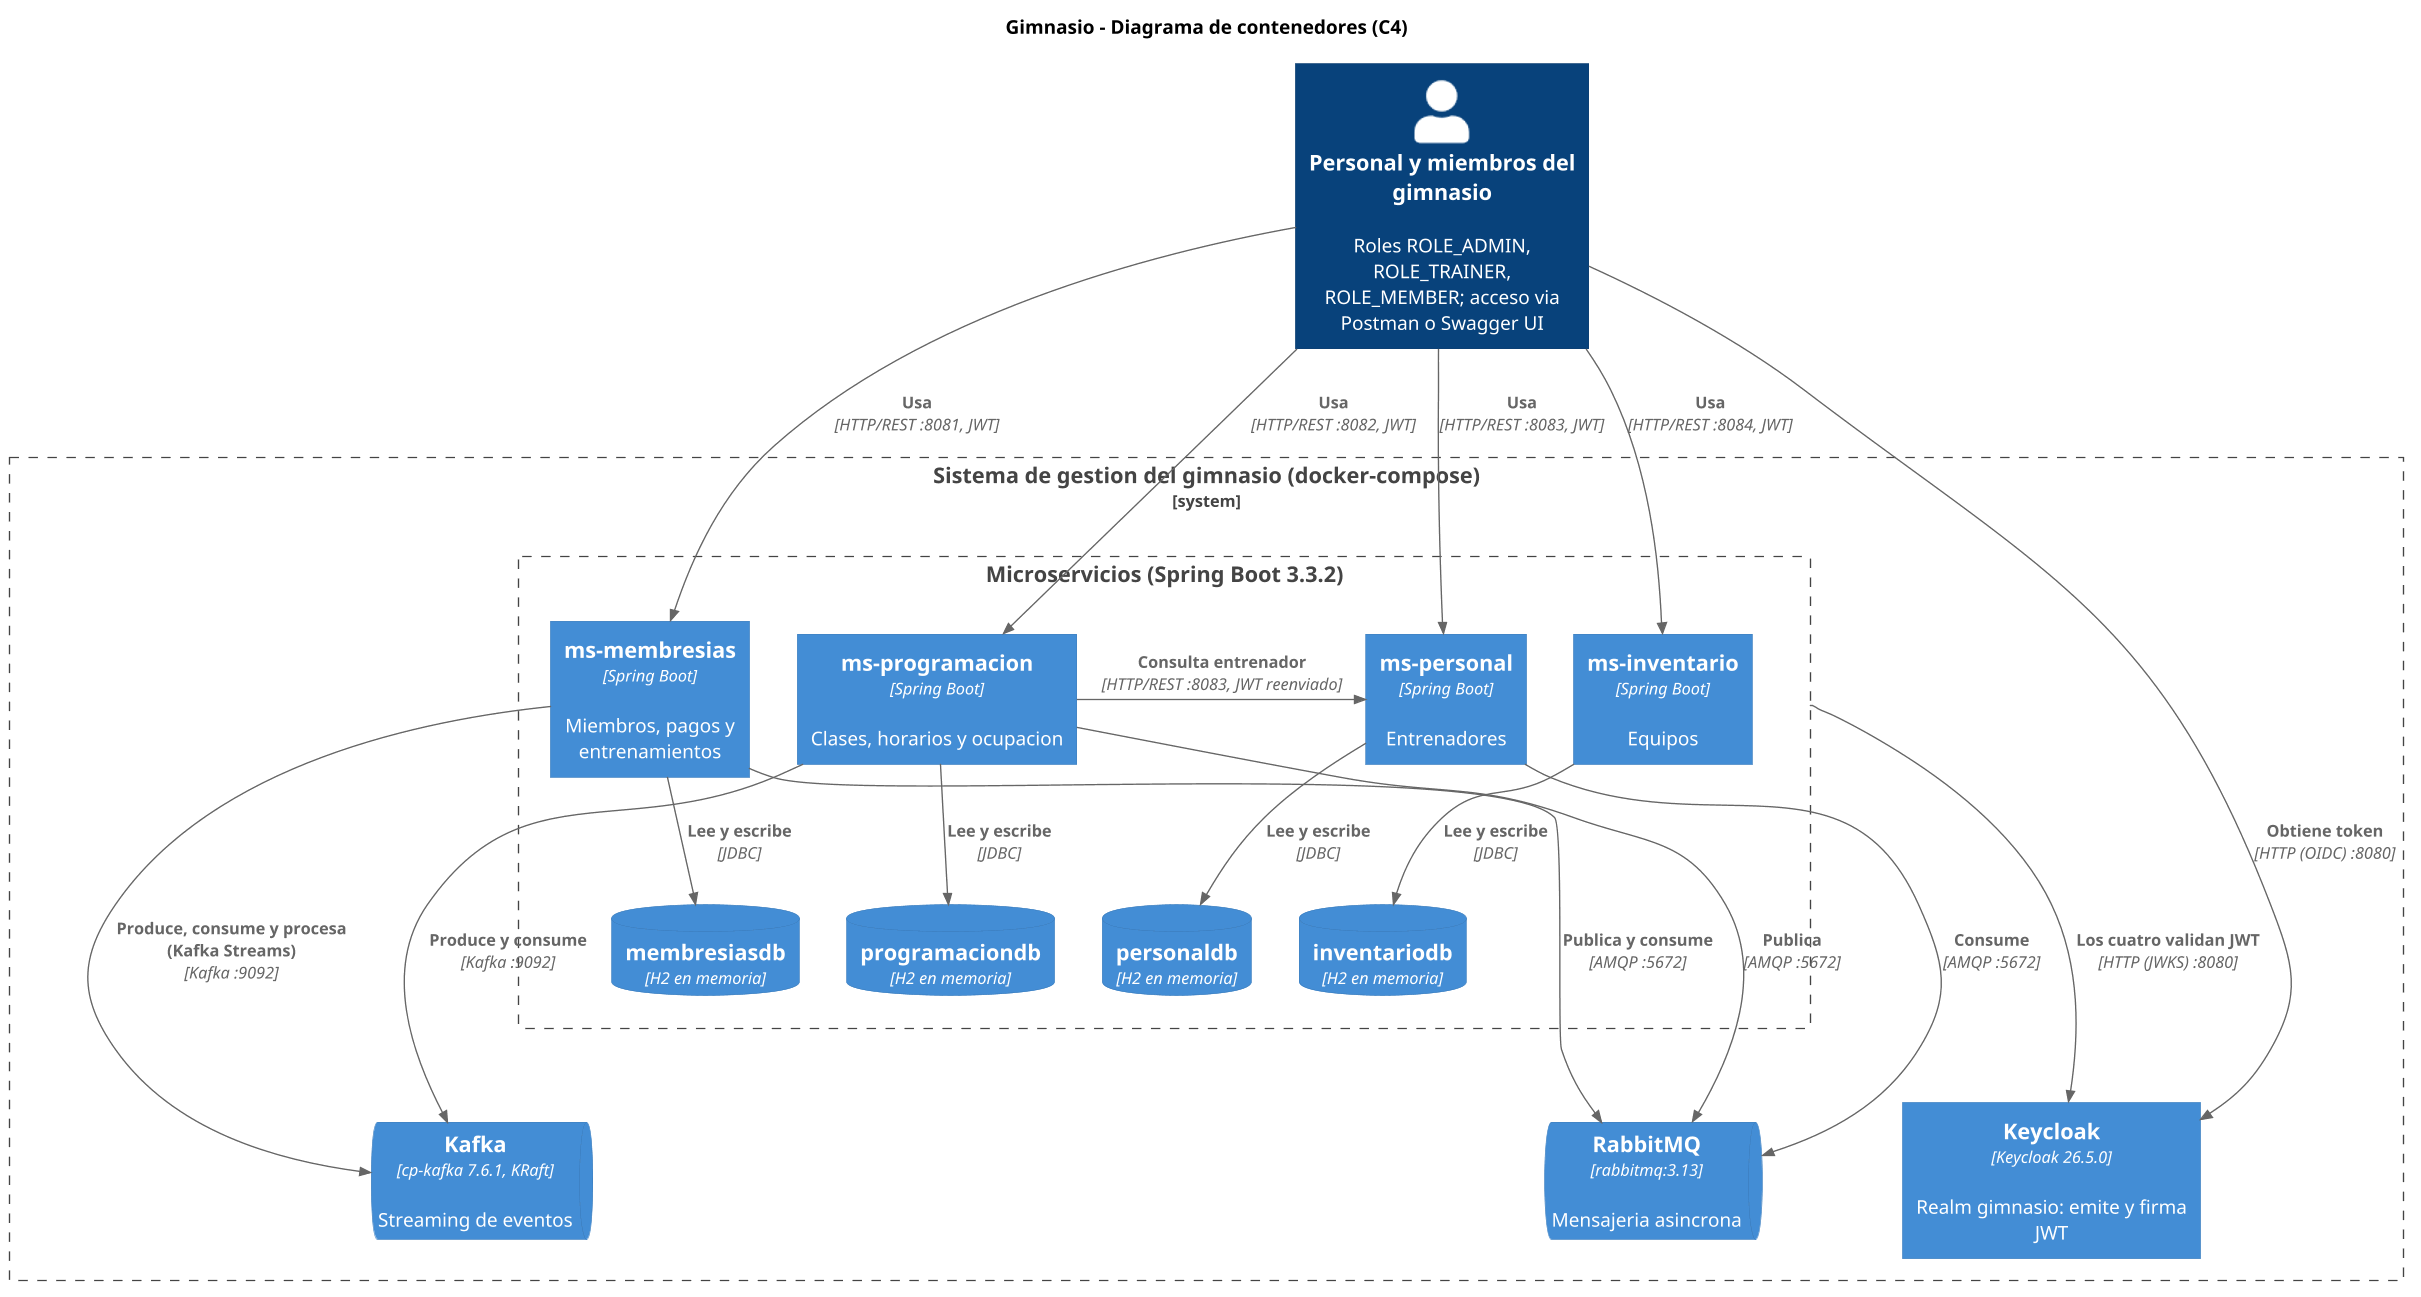

The diagram above was rendered by PlantUML. Its source (embedded in the PNG):
@startuml 01-arquitectura-c4
' Vista C4 de contenedores. Usa la stdlib C4 incluida en PlantUML
' (!include <C4/C4_Container>), sin dependencia de red.
' Fuente: docker-compose.yml y ms-*/src/main/resources/application.properties.
'   Puertos: docker-compose.yml:L4-L5, L22-L23, L41-L42, L52-L53, L95-L96, L111-L113, L132-L133
'   Bases de datos: ms-*/src/main/resources/application.properties:L4 (jdbc:h2:mem:*)
'   REST ms-programacion -> ms-personal: docker-compose.yml:L57, config/RestClientConfig.java:L18-L35
!include <C4/C4_Container>

title Gimnasio - Diagrama de contenedores (C4)

skinparam dpi 130
LAYOUT_TOP_DOWN()
HIDE_STEREOTYPE()

Person(cliente, "Personal y miembros del gimnasio", "Roles ROLE_ADMIN, ROLE_TRAINER, ROLE_MEMBER; acceso via Postman o Swagger UI")

System_Boundary(gym, "Sistema de gestion del gimnasio (docker-compose)") {
  Boundary(micro, "Microservicios (Spring Boot 3.3.2)") {
    Container(msMem, "ms-membresias", "Spring Boot", "Miembros, pagos y entrenamientos")
    Container(msProg, "ms-programacion", "Spring Boot", "Clases, horarios y ocupacion")
    Container(msPers, "ms-personal", "Spring Boot", "Entrenadores")
    Container(msInv, "ms-inventario", "Spring Boot", "Equipos")
    ContainerDb(dbMem, "membresiasdb", "H2 en memoria", "")
    ContainerDb(dbProg, "programaciondb", "H2 en memoria", "")
    ContainerDb(dbPers, "personaldb", "H2 en memoria", "")
    ContainerDb(dbInv, "inventariodb", "H2 en memoria", "")
  }
  ContainerQueue(kafka, "Kafka", "cp-kafka 7.6.1, KRaft", "Streaming de eventos")
  ContainerQueue(rabbit, "RabbitMQ", "rabbitmq:3.13", "Mensajeria asincrona")
  Container(kc, "Keycloak", "Keycloak 26.5.0", "Realm gimnasio: emite y firma JWT")
}

Lay_R(msMem, msProg)
Lay_R(msProg, msPers)
Lay_R(msPers, msInv)
Lay_D(msMem, dbMem)
Lay_D(msProg, dbProg)
Lay_D(msPers, dbPers)
Lay_D(msInv, dbInv)
Lay_D(dbMem, kafka)
Lay_D(dbPers, rabbit)
Lay_D(dbInv, kc)
Lay_R(kafka, rabbit)
Lay_R(rabbit, kc)

Rel(cliente, msMem, "Usa", "HTTP/REST :8081, JWT")
Rel(cliente, msProg, "Usa", "HTTP/REST :8082, JWT")
Rel(cliente, msPers, "Usa", "HTTP/REST :8083, JWT")
Rel(cliente, msInv, "Usa", "HTTP/REST :8084, JWT")
Rel(cliente, kc, "Obtiene token", "HTTP (OIDC) :8080")

Rel_R(msProg, msPers, "Consulta entrenador", "HTTP/REST :8083, JWT reenviado")

Rel(msPers, dbPers, "Lee y escribe", "JDBC")
Rel(msProg, dbProg, "Lee y escribe", "JDBC")
Rel(msMem, dbMem, "Lee y escribe", "JDBC")
Rel(msInv, dbInv, "Lee y escribe", "JDBC")

Rel(msPers, rabbit, "Consume", "AMQP :5672")
Rel(msProg, rabbit, "Publica", "AMQP :5672")
Rel(msMem, rabbit, "Publica y consume", "AMQP :5672")
Rel(msProg, kafka, "Produce y consume", "Kafka :9092")
Rel(msMem, kafka, "Produce, consume y procesa (Kafka Streams)", "Kafka :9092")

Rel(micro, kc, "Los cuatro validan JWT", "HTTP (JWKS) :8080")

@enduml